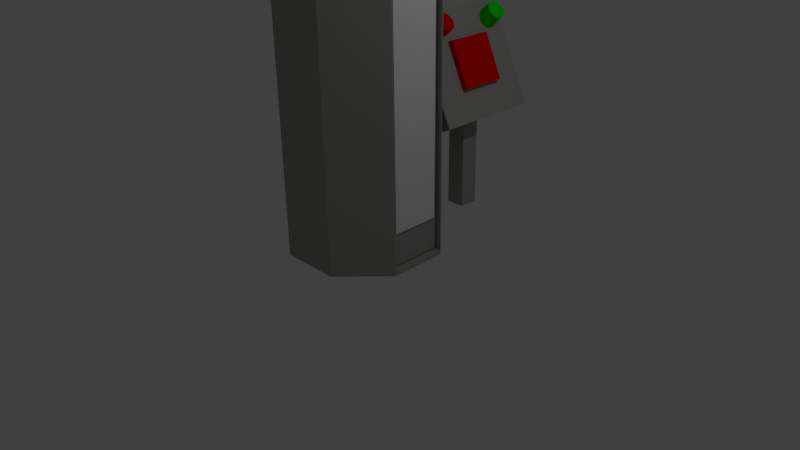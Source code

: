 # Source: Spinner.blend  (saved by Blender 2.71.0; exported with 4.5.12 LTS)
import bpy
from mathutils import Matrix  # noqa: F401  (used for matrix-valued properties, if any)

bpy.ops.wm.read_factory_settings(use_empty=True)
scene = bpy.context.scene
scene.name = 'Scene'

# ---- collections
col_collection_1 = bpy.data.collections.new('Collection 1'); scene.collection.children.link(col_collection_1)

# ---- materials (node trees are filled in below, after node groups)
mat_box_wood = bpy.data.materials.new('Box.Wood')
mat_box_wood.alpha_threshold = 0.0
mat_box_wood.use_transparent_shadow = False
mat_box_wood.diffuse_color = (0.3575, 0.3588, 0.3357, 1.0)
mat_box_wood.roughness = 0.5
mat_box_wood.line_color = (0.0, 0.0, 0.0, 1.0)
mat_box_button = bpy.data.materials.new('Box.Button')
mat_box_button.alpha_threshold = 0.0
mat_box_button.use_transparent_shadow = False
mat_box_button.diffuse_color = (0.8, 0.0, 0.0, 1.0)
mat_box_button.roughness = 0.5
mat_box_button.line_color = (0.0, 0.0, 0.0, 1.0)
mat_box_enabled = bpy.data.materials.new('Box.Enabled')
mat_box_enabled.alpha_threshold = 0.0
mat_box_enabled.use_transparent_shadow = False
mat_box_enabled.diffuse_color = (0.007891, 0.8, 0.0, 1.0)
mat_box_enabled.roughness = 0.5
mat_box_enabled.line_color = (0.0, 0.0, 0.0, 1.0)
mat_box_wood_001 = bpy.data.materials.new('Box.Wood.001')
mat_box_wood_001.alpha_threshold = 0.0
mat_box_wood_001.use_transparent_shadow = False
mat_box_wood_001.diffuse_color = (0.3484, 0.3588, 0.3381, 1.0)
mat_box_wood_001.roughness = 0.5
mat_box_wood_001.line_color = (0.0, 0.0, 0.0, 1.0)
mat_box_glass = bpy.data.materials.new('Box.Glass')
mat_box_glass.alpha_threshold = 0.0
mat_box_glass.use_transparent_shadow = False
mat_box_glass.roughness = 0.5
mat_box_glass.line_color = (0.0, 0.0, 0.0, 0.5)

# ---- material node trees

# ---- world
world_world = bpy.data.worlds.new('World'); scene.world = world_world
world_world.color = (0.05088, 0.05088, 0.05088)
world_world.use_sun_shadow = False
world_world.sun_shadow_jitter_overblur = 0.0
world_world.cycles.sampling_method = 'MANUAL'
world_world.cycles.sample_map_resolution = 256

# ---- cameras
cam_camera = bpy.data.cameras.new('Camera')
cam_camera.clip_end = 100.0
cam_camera.lens = 35.0
cam_camera.sensor_width = 32.0
cam_camera.sensor_height = 18.0
cam_camera.ortho_scale = 7.314
cam_camera.dof.focus_distance = 0.0
cam_camera.dof.aperture_fstop = 128.0

# ---- lights
light_lamp = bpy.data.lights.new('Lamp', 'POINT')
light_lamp.transmission_factor = 0.0
light_lamp.cutoff_distance = 30.0
light_lamp.energy = 100.0
light_lamp.shadow_buffer_clip_start = 1.001
light_lamp.shadow_soft_size = 0.1
light_lamp.shadow_maximum_resolution = 0.006
light_lamp.use_absolute_resolution = True
light_lamp.cycles.use_multiple_importance_sampling = False

# ---- meshes
me_cube = bpy.data.meshes.new('Cube')
me_cube.from_pydata([(0.5612, 18.74, -0.8648), (-0.7776, 17.63, -0.8648), (0.4572, 18.87, -0.8594), (-0.8817, 17.76, -0.8594), (0.3613, 18.98, -0.8505), (-0.9776, 17.88, -0.8505), (0.2773, 19.09, -0.8387), (-1.062, 17.98, -0.8387), (0.2083, 19.17, -0.8242), (-1.131, 18.06, -0.8242), (0.157, 19.23, -0.8077), (-1.182, 18.12, -0.8077), (0.1255, 19.27, -0.7898), (-1.213, 18.16, -0.7898), (0.1148, 19.28, -0.7712), (-1.224, 18.17, -0.7712), (0.1255, 19.27, -0.7526), (-1.213, 18.16, -0.7526), (0.157, 19.23, -0.7347), (-1.182, 18.12, -0.7347), (0.2083, 19.17, -0.7182), (-1.131, 18.06, -0.7182), (0.2773, 19.09, -0.7037), (-1.062, 17.98, -0.7037), (0.3613, 18.98, -0.6919), (-0.9776, 17.88, -0.6919), (0.4572, 18.87, -0.683), (-0.8817, 17.76, -0.683), (0.5612, 18.74, -0.6776), (-0.7776, 17.63, -0.6776), (0.6694, 18.61, -0.6758), (-0.6694, 17.5, -0.6758), (0.7776, 18.48, -0.6776), (-0.5612, 17.37, -0.6776), (0.8817, 18.36, -0.683), (-0.4572, 17.25, -0.683), (0.9776, 18.24, -0.6919), (-0.3613, 17.13, -0.6919), (1.062, 18.14, -0.7037), (-0.2773, 17.03, -0.7037), (1.131, 18.06, -0.7182), (-0.2083, 16.95, -0.7182), (1.182, 17.99, -0.7347), (-0.157, 16.88, -0.7347), (1.213, 17.96, -0.7526), (-0.1255, 16.85, -0.7526), (1.224, 17.94, -0.7712), (-0.1148, 16.83, -0.7712), (1.213, 17.96, -0.7898), (-0.1255, 16.85, -0.7898), (1.182, 17.99, -0.8077), (-0.157, 16.88, -0.8077), (1.131, 18.06, -0.8242), (-0.2083, 16.95, -0.8242), (1.062, 18.14, -0.8387), (-0.2773, 17.03, -0.8387), (0.9776, 18.24, -0.8505), (-0.3613, 17.13, -0.8505), (0.8817, 18.36, -0.8594), (-0.4572, 17.25, -0.8594), (0.7776, 18.48, -0.8648), (-0.5612, 17.37, -0.8648), (0.6694, 18.61, -0.8666), (-0.6694, 17.5, -0.8666), (-2.531, 0.9255, 0.9137), (-2.531, 33.54, 0.9137), (-6.333, 0.9255, 0.5106), (-6.333, 33.54, 0.5106), (-6.425, 0.9255, -0.06946), (-6.425, 33.54, -0.06946), (-2.754, 0.9255, -0.4868), (-2.754, 33.54, -0.4868), (2.531, 0.9255, -0.4969), (2.531, 33.54, -0.4969), (6.333, 0.9255, -0.09391), (6.333, 33.54, -0.0939), (6.425, 0.9255, 0.4862), (6.425, 33.54, 0.4862), (2.754, 0.9255, 0.9035), (2.754, 33.54, 0.9035), (6.334, 1.333, -0.08666), (6.334, 33.14, -0.08666), (6.424, 1.333, 0.4789), (6.424, 33.14, 0.4789), (-1.106, 1.333, -0.07241), (-1.106, 33.14, -0.07241), (-1.016, 1.333, 0.4932), (-1.016, 33.14, 0.4932), (-0.8884, 0.7845, -1.022), (-0.8884, 0.7845, -1.217), (0.8884, 0.7845, -1.217), (0.8884, 0.7845, -1.022), (-0.8884, 13.81, -1.022), (-0.8884, 13.81, -1.217), (0.8884, 13.81, -1.217), (0.8884, 13.81, -1.022), (-2.218, 18.7, -0.5667), (-2.218, 18.7, -1.672), (2.032, 9.58, -1.672), (2.032, 9.58, -0.5667), (-1.174, 19.19, -0.5667), (-1.174, 19.19, -1.672), (3.076, 10.07, -1.672), (3.076, 10.07, -0.5667), (0.02859, 16.61, -0.8794), (0.02859, 16.61, -1.359), (1.873, 12.65, -1.359), (1.873, 12.65, -0.8794), (0.5368, 16.84, -0.8794), (0.5368, 16.84, -1.359), (2.381, 12.88, -1.359), (2.381, 12.89, -0.8794), (0.5612, 18.74, -1.574), (-0.7776, 17.63, -1.574), (0.4572, 18.87, -1.568), (-0.8817, 17.76, -1.568), (0.3613, 18.98, -1.559), (-0.9776, 17.88, -1.559), (0.2773, 19.09, -1.548), (-1.062, 17.98, -1.548), (0.2083, 19.17, -1.533), (-1.131, 18.06, -1.533), (0.157, 19.23, -1.517), (-1.182, 18.12, -1.517), (0.1255, 19.27, -1.499), (-1.213, 18.16, -1.499), (0.1148, 19.28, -1.48), (-1.224, 18.17, -1.48), (0.1255, 19.27, -1.461), (-1.213, 18.16, -1.461), (0.157, 19.23, -1.444), (-1.182, 18.12, -1.444), (0.2083, 19.17, -1.427), (-1.131, 18.06, -1.427), (0.2773, 19.09, -1.413), (-1.062, 17.98, -1.413), (0.3613, 18.98, -1.401), (-0.9776, 17.88, -1.401), (0.4572, 18.87, -1.392), (-0.8817, 17.76, -1.392), (0.5612, 18.74, -1.386), (-0.7776, 17.63, -1.386), (0.6694, 18.61, -1.385), (-0.6694, 17.5, -1.385), (0.7776, 18.48, -1.386), (-0.5612, 17.37, -1.386), (0.8817, 18.36, -1.392), (-0.4572, 17.25, -1.392), (0.9776, 18.24, -1.401), (-0.3613, 17.13, -1.401), (1.062, 18.14, -1.413), (-0.2773, 17.03, -1.413), (1.131, 18.06, -1.427), (-0.2083, 16.95, -1.427), (1.182, 17.99, -1.444), (-0.157, 16.88, -1.444), (1.213, 17.96, -1.461), (-0.1255, 16.85, -1.461), (1.224, 17.94, -1.48), (-0.1148, 16.83, -1.48), (1.213, 17.96, -1.499), (-0.1255, 16.85, -1.499), (1.182, 17.99, -1.517), (-0.157, 16.88, -1.517), (1.131, 18.06, -1.533), (-0.2083, 16.95, -1.533), (1.062, 18.14, -1.548), (-0.2773, 17.03, -1.548), (0.9776, 18.24, -1.559), (-0.3613, 17.13, -1.559), (0.8817, 18.36, -1.568), (-0.4572, 17.25, -1.568), (0.7776, 18.48, -1.574), (-0.5612, 17.37, -1.574), (0.6694, 18.61, -1.575), (-0.6694, 17.5, -1.575)], [], [(62, 0, 2, 4, 6, 8, 10, 12, 14, 16, 18, 20, 22, 24, 26, 28, 30, 32, 34, 36, 38, 40, 42, 44, 46, 48, 50, 52, 54, 56, 58, 60), (3, 2, 0, 1), (1, 63, 61, 59, 57, 55, 53, 51, 49, 47, 45, 43, 41, 39, 37, 35, 33, 31, 29, 27, 25, 23, 21, 19, 17, 15, 13, 11, 9, 7, 5, 3), (1, 0, 62, 63), (5, 4, 2, 3), (7, 6, 4, 5), (9, 8, 6, 7), (11, 10, 8, 9), (13, 12, 10, 11), (15, 14, 12, 13), (17, 16, 14, 15), (19, 18, 16, 17), (21, 20, 18, 19), (23, 22, 20, 21), (25, 24, 22, 23), (27, 26, 24, 25), (29, 28, 26, 27), (31, 30, 28, 29), (33, 32, 30, 31), (35, 34, 32, 33), (37, 36, 34, 35), (39, 38, 36, 37), (41, 40, 38, 39), (43, 42, 40, 41), (45, 44, 42, 43), (47, 46, 44, 45), (49, 48, 46, 47), (51, 50, 48, 49), (53, 52, 50, 51), (55, 54, 52, 53), (57, 56, 54, 55), (59, 58, 56, 57), (61, 60, 58, 59), (63, 62, 60, 61), (64, 66, 68, 70, 72, 74, 76, 78), (73, 72, 70, 71), (67, 65, 79, 77, 75, 73, 71, 69), (75, 74, 72, 73), (76, 74, 80, 82), (69, 68, 66, 67), (79, 78, 76, 77), (65, 64, 78, 79), (71, 70, 68, 69), (67, 66, 64, 65), (82, 80, 84, 86), (77, 76, 82, 83), (75, 77, 83, 81), (74, 75, 81, 80), (87, 86, 84, 85), (83, 82, 86, 87), (81, 83, 87, 85), (80, 81, 85, 84), (92, 93, 89, 88), (93, 94, 90, 89), (94, 95, 91, 90), (95, 92, 88, 91), (88, 89, 90, 91), (92, 95, 99, 96), (96, 99, 103, 100), (95, 94, 98, 99), (94, 93, 97, 98), (93, 92, 96, 97), (100, 103, 107, 104), (99, 98, 102, 103), (98, 97, 101, 102), (97, 96, 100, 101), (104, 107, 111, 108), (103, 102, 106, 107), (102, 101, 105, 106), (101, 100, 104, 105), (111, 110, 109, 108), (107, 106, 110, 111), (106, 105, 109, 110), (105, 104, 108, 109), (174, 112, 114, 116, 118, 120, 122, 124, 126, 128, 130, 132, 134, 136, 138, 140, 142, 144, 146, 148, 150, 152, 154, 156, 158, 160, 162, 164, 166, 168, 170, 172), (115, 114, 112, 113), (113, 175, 173, 171, 169, 167, 165, 163, 161, 159, 157, 155, 153, 151, 149, 147, 145, 143, 141, 139, 137, 135, 133, 131, 129, 127, 125, 123, 121, 119, 117, 115), (113, 112, 174, 175), (117, 116, 114, 115), (119, 118, 116, 117), (121, 120, 118, 119), (123, 122, 120, 121), (125, 124, 122, 123), (127, 126, 124, 125), (129, 128, 126, 127), (131, 130, 128, 129), (133, 132, 130, 131), (135, 134, 132, 133), (137, 136, 134, 135), (139, 138, 136, 137), (141, 140, 138, 139), (143, 142, 140, 141), (145, 144, 142, 143), (147, 146, 144, 145), (149, 148, 146, 147), (151, 150, 148, 149), (153, 152, 150, 151), (155, 154, 152, 153), (157, 156, 154, 155), (159, 158, 156, 157), (161, 160, 158, 159), (163, 162, 160, 161), (165, 164, 162, 163), (167, 166, 164, 165), (169, 168, 166, 167), (171, 170, 168, 169), (173, 172, 170, 171), (175, 174, 172, 173)])
me_cube.polygons.foreach_set('material_index', [1, 1, 1, 1, 1, 1, 1, 1, 1, 1, 1, 1, 1, 1, 1, 1, 1, 1, 1, 1, 1, 1, 1, 1, 1, 1, 1, 1, 1, 1, 1, 1, 1, 1, 0, 0, 0, 0, 0, 0, 0, 0, 0, 0, 0, 0, 0, 0, 0, 0, 0, 0, 0, 0, 0, 0, 0, 0, 0, 0, 0, 0, 0, 0, 0, 0, 1, 0, 0, 0, 1, 1, 1, 1, 2, 2, 2, 2, 2, 2, 2, 2, 2, 2, 2, 2, 2, 2, 2, 2, 2, 2, 2, 2, 2, 2, 2, 2, 2, 2, 2, 2, 2, 2, 2, 2, 2, 2])
me_cube.materials.append(mat_box_wood)
me_cube.materials.append(mat_box_button)
me_cube.materials.append(mat_box_enabled)
me_cube.use_remesh_preserve_volume = False
me_cube.use_remesh_preserve_attributes = False
me_cube.use_mirror_vertex_groups = False
me_cube.update()
me_cube_002 = bpy.data.meshes.new('Cube.002')
me_cube_002.from_pydata([(-2.531, 0.9255, 0.7034), (-2.531, 33.54, 0.7034), (-6.333, 0.9255, 0.3004), (-6.333, 33.54, 0.3004), (-6.425, 0.9255, -0.2797), (-6.425, 33.54, -0.2797), (-2.754, 0.9255, -0.6971), (-2.754, 33.54, -0.6971), (2.531, 0.9255, -0.7072), (2.531, 33.54, -0.7072), (6.333, 0.9255, -0.3042), (6.333, 33.54, -0.3042), (6.425, 0.9255, 0.2759), (6.425, 33.54, 0.2759), (2.754, 0.9255, 0.6933), (2.754, 33.54, 0.6933), (-2.531, 2.514, 0.7034), (-2.531, 31.96, 0.7034), (-6.333, 2.514, 0.3004), (-6.333, 31.96, 0.3004), (-6.425, 2.514, -0.2797), (-6.425, 31.96, -0.2797), (-2.754, 2.514, -0.6971), (-2.754, 31.96, -0.6971), (2.531, 2.514, -0.7072), (2.531, 31.96, -0.7072), (6.333, 2.514, -0.3042), (6.333, 31.96, -0.3042), (6.425, 2.514, 0.2759), (6.425, 31.96, 0.2759), (2.754, 2.514, 0.6933), (2.754, 31.96, 0.6933), (6.337, 3.986, -0.2752), (6.337, 30.48, -0.2752), (6.42, 3.986, 0.2469), (6.42, 30.48, 0.2469), (5.569, 3.986, -0.268), (5.569, 30.48, -0.268), (5.652, 3.986, 0.2541), (5.652, 30.48, 0.2541), (6.241, 3.986, 0.2968), (6.241, 30.48, 0.2968), (2.937, 3.986, 0.6724), (2.937, 30.48, 0.6724), (5.07, 3.986, 0.2667), (5.07, 30.48, 0.2667), (2.374, 3.986, 0.5934), (2.374, 30.48, 0.5934), (6.399, 3.986, -0.2753), (6.399, 30.48, -0.2753), (6.482, 3.986, 0.2468), (6.482, 30.48, 0.2468), (6.514, 3.986, -0.2755), (6.514, 30.48, -0.2755), (6.597, 3.986, 0.2466), (6.597, 30.48, 0.2466)], [], [(0, 2, 4, 6, 8, 10, 12, 14), (12, 10, 26, 28), (3, 1, 15, 13, 11, 9, 7, 5), (14, 12, 28, 30), (6, 4, 20, 22), (0, 14, 30, 16), (8, 6, 22, 24), (13, 15, 31, 29), (10, 8, 24, 26), (3, 5, 21, 19), (25, 24, 22, 23), (27, 26, 24, 25), (28, 26, 32, 34), (21, 20, 18, 19), (30, 28, 40, 42), (17, 16, 30, 31), (23, 22, 20, 21), (19, 18, 16, 17), (11, 13, 29, 27), (2, 0, 16, 18), (9, 11, 27, 25), (1, 3, 19, 17), (7, 9, 25, 23), (15, 1, 17, 31), (5, 7, 23, 21), (4, 2, 18, 20), (34, 38, 36, 32), (29, 28, 34, 35), (27, 29, 35, 33), (26, 27, 33, 32), (39, 37, 36, 38), (35, 39, 38, 34), (33, 37, 39, 35), (32, 36, 37, 33), (42, 46, 44, 40), (31, 30, 42, 43), (28, 29, 41, 40), (29, 31, 43, 41), (47, 45, 44, 46), (43, 47, 46, 42), (40, 44, 45, 41), (41, 45, 47, 43), (32, 48, 50, 34), (40, 42, 43, 41), (48, 52, 54, 50), (34, 50, 51, 35), (35, 51, 49, 33), (33, 49, 48, 32), (55, 54, 52, 53), (50, 54, 55, 51), (51, 55, 53, 49), (49, 53, 52, 48)])
me_cube_002.polygons.foreach_set('material_index', [0, 0, 0, 0, 0, 0, 0, 0, 0, 0, 0, 0, 0, 0, 0, 0, 0, 0, 0, 0, 0, 0, 0, 0, 0, 0, 0, 0, 0, 0, 0, 0, 0, 0, 0, 0, 0, 0, 0, 0, 0, 0, 0, 1, 0, 0, 0, 0, 1, 0, 0, 0])
me_cube_002.materials.append(mat_box_wood_001)
me_cube_002.materials.append(mat_box_glass)
me_cube_002.use_remesh_preserve_volume = False
me_cube_002.use_remesh_preserve_attributes = False
me_cube_002.use_mirror_vertex_groups = False
me_cube_002.update()

# ---- objects
ob_cube = bpy.data.objects.new('Cube', me_cube)
ob_lamp = bpy.data.objects.new('Lamp', light_lamp)
ob_camera = bpy.data.objects.new('Camera', cam_camera)
ob_cube_001 = bpy.data.objects.new('Cube.001', me_cube_002)

# ---- transforms, parenting, visibility, modifiers, constraints
ob_cube.location = (-2.328e-10, 0.1639, 0.1085)
ob_cube.rotation_euler = (1.571, -0.0, 0.0)
ob_cube.scale = (0.1448, 0.1448, 1.319)
ob_cube.lock_rotations_4d = False
ob_cube.empty_display_type = 'ARROWS'
ob_cube.lineart.crease_threshold = 0.0
ob_lamp.location = (4.076, 1.005, 5.904)
ob_lamp.rotation_euler = (0.6503, 0.05522, 1.866)
ob_lamp.lock_rotations_4d = False
ob_lamp.empty_display_type = 'ARROWS'
ob_lamp.color = (0.0, 0.0, 0.0, 0.0)
ob_lamp.lineart.crease_threshold = 0.0
ob_camera.location = (7.481, -6.508, 5.344)
ob_camera.rotation_euler = (1.109, 0.01082, 0.8149)
ob_camera.lock_rotations_4d = False
ob_camera.empty_display_type = 'ARROWS'
ob_camera.color = (0.0, 0.0, 0.0, 0.0)
ob_camera.display_type = 'WIRE'
ob_camera.lineart.crease_threshold = 0.0
ob_cube_001.location = (-0.007687, -0.1085, 0.1859)
ob_cube_001.rotation_euler = (1.571, -0.0, 0.0)
ob_cube_001.scale = (0.1338, 0.1401, 1.219)
ob_cube_001.lock_rotations_4d = False
ob_cube_001.empty_display_type = 'ARROWS'
ob_cube_001.lineart.crease_threshold = 0.0

# ---- collection membership
col_collection_1.objects.link(ob_cube)
col_collection_1.objects.link(ob_lamp)
col_collection_1.objects.link(ob_camera)
col_collection_1.objects.link(ob_cube_001)

# ---- scene / render settings (as saved in the file)
scene.camera = ob_camera
scene.frame_start = 1; scene.frame_end = 250; scene.frame_set(1)
scene.render.engine = 'BLENDER_EEVEE_NEXT'
scene.render.resolution_percentage = 50
scene.render.dither_intensity = 0.0
scene.cycles.use_denoising = False
scene.cycles.samples = 10
scene.cycles.sampling_pattern = 'TABULATED_SOBOL'
scene.cycles.light_sampling_threshold = 0.0
scene.cycles.use_adaptive_sampling = False
scene.cycles.use_light_tree = False
scene.cycles.blur_glossy = 0.0
scene.cycles.volume_bounces = 1
scene.cycles.pixel_filter_type = 'GAUSSIAN'
scene.cycles.sample_clamp_indirect = 0.0
scene.view_settings.view_transform = 'Standard'
bpy.context.view_layer.update()

